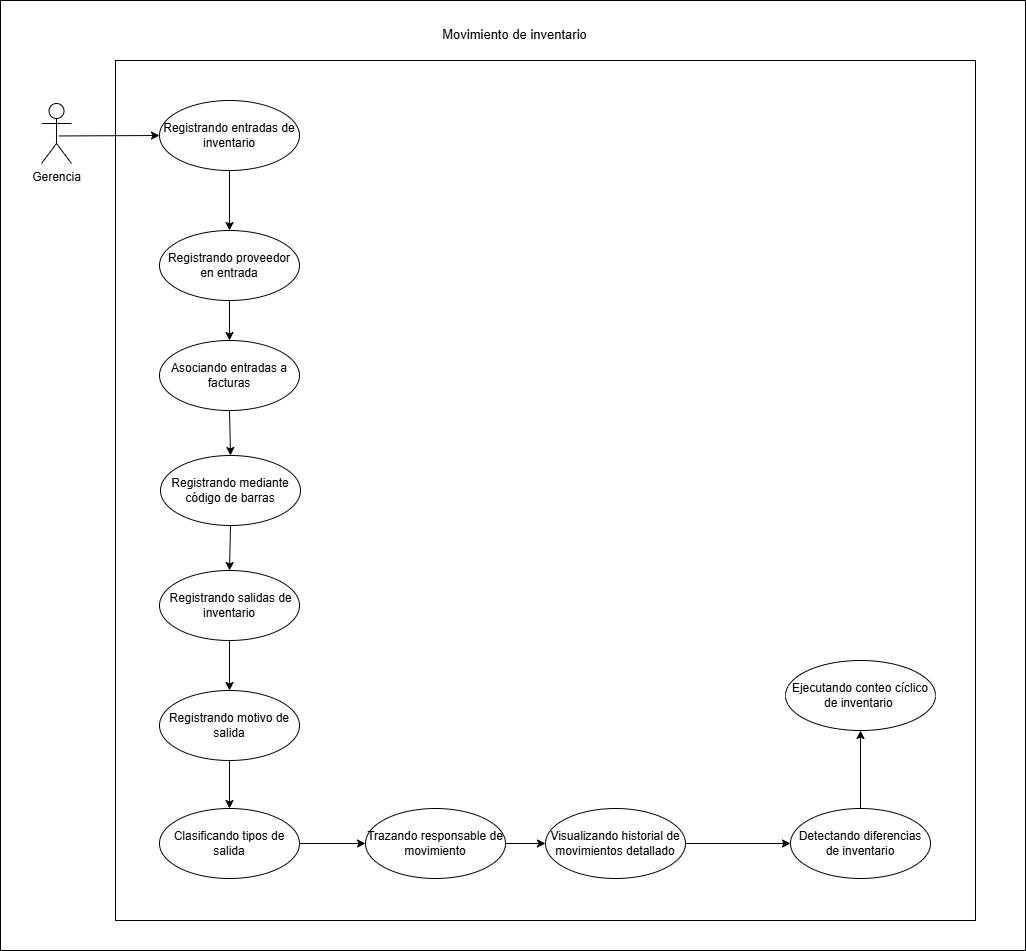

The diagram above was exported from draw.io. Its source (the exported page's mxGraphModel, read from the mxfile embedded in the PNG):
<mxGraphModel dx="1980" dy="995" grid="1" gridSize="10" guides="1" tooltips="1" connect="1" arrows="1" fold="1" page="1" pageScale="1" pageWidth="827" pageHeight="1169" math="0" shadow="0">
  <root>
    <mxCell id="0" />
    <mxCell id="1" parent="0" />
    <mxCell id="qrOsgZDqs2jIluiTBBjf-55" parent="1" style="rounded=0;whiteSpace=wrap;html=1;" value="" vertex="1">
      <mxGeometry height="950" width="1025" x="110" y="490" as="geometry" />
    </mxCell>
    <mxCell id="qrOsgZDqs2jIluiTBBjf-56" parent="1" style="whiteSpace=wrap;html=1;aspect=fixed;" value="" vertex="1">
      <mxGeometry height="860" width="860" x="225" y="550" as="geometry" />
    </mxCell>
    <mxCell id="qrOsgZDqs2jIluiTBBjf-57" edge="1" parent="1" source="qrOsgZDqs2jIluiTBBjf-58" style="rounded=0;orthogonalLoop=1;jettySize=auto;html=1;exitX=0.5;exitY=1;exitDx=0;exitDy=0;entryX=0.5;entryY=0;entryDx=0;entryDy=0;" target="qrOsgZDqs2jIluiTBBjf-65">
      <mxGeometry relative="1" as="geometry" />
    </mxCell>
    <mxCell id="qrOsgZDqs2jIluiTBBjf-58" parent="1" style="ellipse;whiteSpace=wrap;html=1;" value="Registrando entradas de inventario" vertex="1">
      <mxGeometry height="70" width="140" x="269" y="590" as="geometry" />
    </mxCell>
    <mxCell id="qrOsgZDqs2jIluiTBBjf-59" edge="1" parent="1" source="qrOsgZDqs2jIluiTBBjf-60" style="rounded=0;orthogonalLoop=1;jettySize=auto;html=1;exitX=0.5;exitY=1;exitDx=0;exitDy=0;entryX=0.5;entryY=0;entryDx=0;entryDy=0;" target="qrOsgZDqs2jIluiTBBjf-69">
      <mxGeometry relative="1" as="geometry" />
    </mxCell>
    <mxCell id="qrOsgZDqs2jIluiTBBjf-60" parent="1" style="ellipse;whiteSpace=wrap;html=1;" value="&amp;nbsp;Registrando salidas de inventario" vertex="1">
      <mxGeometry height="70" width="140" x="269" y="1060" as="geometry" />
    </mxCell>
    <mxCell id="qrOsgZDqs2jIluiTBBjf-61" edge="1" parent="1" source="qrOsgZDqs2jIluiTBBjf-62" style="rounded=0;orthogonalLoop=1;jettySize=auto;html=1;exitX=0.5;exitY=1;exitDx=0;exitDy=0;entryX=0.5;entryY=0;entryDx=0;entryDy=0;" target="qrOsgZDqs2jIluiTBBjf-60">
      <mxGeometry relative="1" as="geometry" />
    </mxCell>
    <mxCell id="qrOsgZDqs2jIluiTBBjf-62" parent="1" style="ellipse;whiteSpace=wrap;html=1;" value="Registrando mediante código de barras" vertex="1">
      <mxGeometry height="70" width="140" x="270" y="945" as="geometry" />
    </mxCell>
    <mxCell id="8pJe-iUMLnvXXlemHVsZ-1" edge="1" parent="1" source="qrOsgZDqs2jIluiTBBjf-63" style="edgeStyle=orthogonalEdgeStyle;rounded=0;orthogonalLoop=1;jettySize=auto;html=1;exitX=1;exitY=0.5;exitDx=0;exitDy=0;" target="jNEGnD9hBXlYCY8-VC9a-11">
      <mxGeometry relative="1" as="geometry" />
    </mxCell>
    <mxCell id="qrOsgZDqs2jIluiTBBjf-63" parent="1" style="ellipse;whiteSpace=wrap;html=1;" value="Visualizando historial de movimientos detallado" vertex="1">
      <mxGeometry height="70" width="140" x="655" y="1298" as="geometry" />
    </mxCell>
    <mxCell id="qrOsgZDqs2jIluiTBBjf-64" edge="1" parent="1" source="qrOsgZDqs2jIluiTBBjf-65" style="rounded=0;orthogonalLoop=1;jettySize=auto;html=1;exitX=0.5;exitY=1;exitDx=0;exitDy=0;" target="qrOsgZDqs2jIluiTBBjf-75">
      <mxGeometry relative="1" as="geometry" />
    </mxCell>
    <mxCell id="qrOsgZDqs2jIluiTBBjf-65" parent="1" style="ellipse;whiteSpace=wrap;html=1;" value="Registrando proveedor en entrada" vertex="1">
      <mxGeometry height="70" width="140" x="269" y="720" as="geometry" />
    </mxCell>
    <mxCell id="qrOsgZDqs2jIluiTBBjf-66" edge="1" parent="1" source="qrOsgZDqs2jIluiTBBjf-67" style="rounded=0;orthogonalLoop=1;jettySize=auto;html=1;exitX=1;exitY=0.5;exitDx=0;exitDy=0;" target="qrOsgZDqs2jIluiTBBjf-63">
      <mxGeometry relative="1" as="geometry" />
    </mxCell>
    <mxCell id="qrOsgZDqs2jIluiTBBjf-67" parent="1" style="ellipse;whiteSpace=wrap;html=1;" value="Trazando responsable de movimiento" vertex="1">
      <mxGeometry height="70" width="140" x="475" y="1298" as="geometry" />
    </mxCell>
    <mxCell id="qrOsgZDqs2jIluiTBBjf-68" edge="1" parent="1" source="qrOsgZDqs2jIluiTBBjf-69" style="rounded=0;orthogonalLoop=1;jettySize=auto;html=1;exitX=0.5;exitY=1;exitDx=0;exitDy=0;entryX=0.5;entryY=0;entryDx=0;entryDy=0;" target="qrOsgZDqs2jIluiTBBjf-71">
      <mxGeometry relative="1" as="geometry" />
    </mxCell>
    <mxCell id="qrOsgZDqs2jIluiTBBjf-69" parent="1" style="ellipse;whiteSpace=wrap;html=1;" value="Registrando motivo de salida" vertex="1">
      <mxGeometry height="70" width="140" x="269" y="1180" as="geometry" />
    </mxCell>
    <mxCell id="qrOsgZDqs2jIluiTBBjf-70" edge="1" parent="1" source="qrOsgZDqs2jIluiTBBjf-71" style="rounded=0;orthogonalLoop=1;jettySize=auto;html=1;exitX=1;exitY=0.5;exitDx=0;exitDy=0;" target="qrOsgZDqs2jIluiTBBjf-67">
      <mxGeometry relative="1" as="geometry" />
    </mxCell>
    <mxCell id="qrOsgZDqs2jIluiTBBjf-71" parent="1" style="ellipse;whiteSpace=wrap;html=1;" value="Clasificando tipos de salida" vertex="1">
      <mxGeometry height="70" width="140" x="269" y="1298" as="geometry" />
    </mxCell>
    <mxCell id="qrOsgZDqs2jIluiTBBjf-72" edge="1" parent="1" source="qrOsgZDqs2jIluiTBBjf-73" style="rounded=0;orthogonalLoop=1;jettySize=auto;html=1;entryX=0;entryY=0.5;entryDx=0;entryDy=0;exitX=0.581;exitY=0.541;exitDx=0;exitDy=0;exitPerimeter=0;" target="qrOsgZDqs2jIluiTBBjf-58">
      <mxGeometry relative="1" as="geometry">
        <Array as="points" />
        <mxPoint x="165" y="619" as="sourcePoint" />
        <mxPoint x="269" y="624" as="targetPoint" />
      </mxGeometry>
    </mxCell>
    <mxCell id="qrOsgZDqs2jIluiTBBjf-73" parent="1" style="shape=umlActor;verticalLabelPosition=bottom;verticalAlign=top;html=1;" value="Gerencia" vertex="1">
      <mxGeometry height="60" width="30" x="151" y="593" as="geometry" />
    </mxCell>
    <mxCell id="qrOsgZDqs2jIluiTBBjf-74" edge="1" parent="1" source="qrOsgZDqs2jIluiTBBjf-75" style="rounded=0;orthogonalLoop=1;jettySize=auto;html=1;exitX=0.5;exitY=1;exitDx=0;exitDy=0;entryX=0.5;entryY=0;entryDx=0;entryDy=0;" target="qrOsgZDqs2jIluiTBBjf-62">
      <mxGeometry relative="1" as="geometry" />
    </mxCell>
    <mxCell id="qrOsgZDqs2jIluiTBBjf-75" parent="1" style="ellipse;whiteSpace=wrap;html=1;" value="Asociando entradas a facturas" vertex="1">
      <mxGeometry height="70" width="140" x="269" y="830" as="geometry" />
    </mxCell>
    <mxCell id="qrOsgZDqs2jIluiTBBjf-76" parent="1" style="text;html=1;whiteSpace=wrap;strokeColor=none;fillColor=none;align=center;verticalAlign=middle;rounded=0;" value="&lt;font style=&quot;font-size: 13px;&quot;&gt;Movimiento de inventario&lt;/font&gt;" vertex="1">
      <mxGeometry height="30" width="164.75" x="542.25" y="509" as="geometry" />
    </mxCell>
    <mxCell id="jNEGnD9hBXlYCY8-VC9a-1" parent="1" style="ellipse;whiteSpace=wrap;html=1;" value="Ejecutando conteo cíclico de inventario&amp;nbsp;" vertex="1">
      <mxGeometry height="70" width="150" x="895" y="1150" as="geometry" />
    </mxCell>
    <mxCell id="8pJe-iUMLnvXXlemHVsZ-2" edge="1" parent="1" source="jNEGnD9hBXlYCY8-VC9a-11" style="edgeStyle=orthogonalEdgeStyle;rounded=0;orthogonalLoop=1;jettySize=auto;html=1;exitX=0.5;exitY=0;exitDx=0;exitDy=0;entryX=0.5;entryY=1;entryDx=0;entryDy=0;" target="jNEGnD9hBXlYCY8-VC9a-1">
      <mxGeometry relative="1" as="geometry" />
    </mxCell>
    <mxCell id="jNEGnD9hBXlYCY8-VC9a-11" parent="1" style="ellipse;whiteSpace=wrap;html=1;" value="Detectando diferencias de inventario" vertex="1">
      <mxGeometry height="70" width="140" x="900" y="1298" as="geometry" />
    </mxCell>
  </root>
</mxGraphModel>